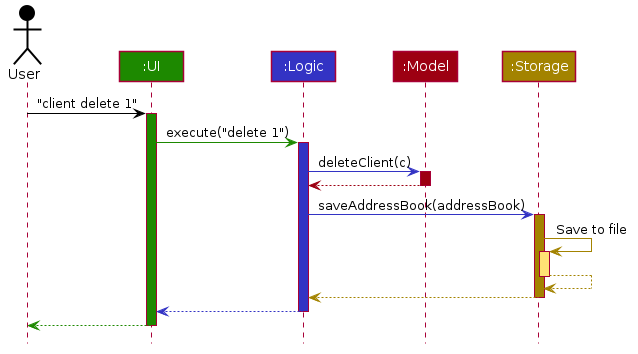

The diagram above was rendered by PlantUML. Its source (embedded in the PNG):
@startuml








skinparam BackgroundColor #FFFFFFF

skinparam Shadowing false

skinparam Class {
    FontColor #FFFFFF
    BorderThickness 1
    BorderColor #FFFFFF
    StereotypeFontColor #FFFFFF
    FontName Arial
}

skinparam Actor {
    BorderColor #000000
    Color #000000
    FontName Arial
}

skinparam Sequence {
    MessageAlign center
    BoxFontSize 15
    BoxPadding 0
    BoxFontColor #FFFFFF
    FontName Arial
}

skinparam Participant {
    FontColor #FFFFFFF
    Padding 20
}

skinparam MinClassWidth 50
skinparam ParticipantPadding 10
skinparam Shadowing false
skinparam DefaultTextAlignment center
skinparam packageStyle Rectangle

hide footbox
hide members
hide circle

Actor User as user #000000
Participant ":UI" as ui #1D8900
Participant ":Logic" as logic #3333C4
Participant ":Model" as model #9D0012
Participant ":Storage" as storage #A38300

user -[#000000]> ui : "client delete 1"
activate ui #1D8900

ui -[#1D8900]> logic : execute("delete 1")
activate logic #3333C4

logic -[#3333C4]> model : deleteClient(c)
activate model #9D0012

model -[#9D0012]-> logic
deactivate model

logic -[#3333C4]> storage : saveAddressBook(addressBook)
activate storage #A38300

storage -[#A38300]> storage : Save to file
activate storage #FFE374
storage --[#A38300]> storage
deactivate storage

storage --[#A38300]> logic
deactivate storage

logic --[#3333C4]> ui
deactivate logic

ui--[#1D8900]> user
deactivate ui
@enduml